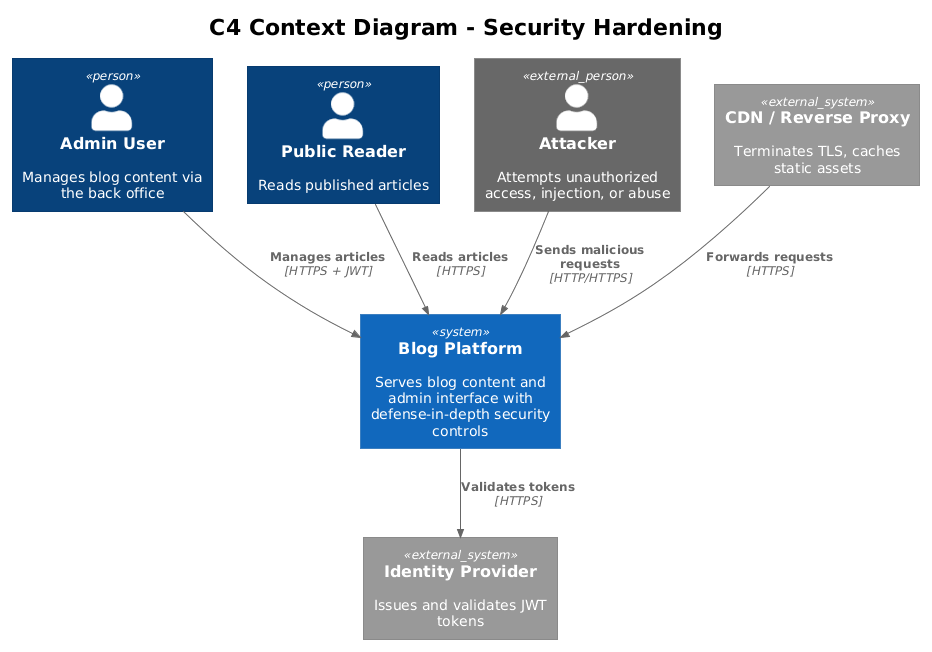

The diagram above was rendered by PlantUML. Its source (embedded in the PNG):
@startuml
!theme plain
!include <C4/C4_Context>

title C4 Context Diagram - Security Hardening

Person(admin, "Admin User", "Manages blog content via the back office")
Person(reader, "Public Reader", "Reads published articles")
Person_Ext(attacker, "Attacker", "Attempts unauthorized access, injection, or abuse")

System(blogPlatform, "Blog Platform", "Serves blog content and admin interface with defense-in-depth security controls")

System_Ext(identityProvider, "Identity Provider", "Issues and validates JWT tokens")
System_Ext(cdn, "CDN / Reverse Proxy", "Terminates TLS, caches static assets")

Rel(admin, blogPlatform, "Manages articles", "HTTPS + JWT")
Rel(reader, blogPlatform, "Reads articles", "HTTPS")
Rel(attacker, blogPlatform, "Sends malicious requests", "HTTP/HTTPS")

Rel(blogPlatform, identityProvider, "Validates tokens", "HTTPS")
Rel(cdn, blogPlatform, "Forwards requests", "HTTPS")
@enduml